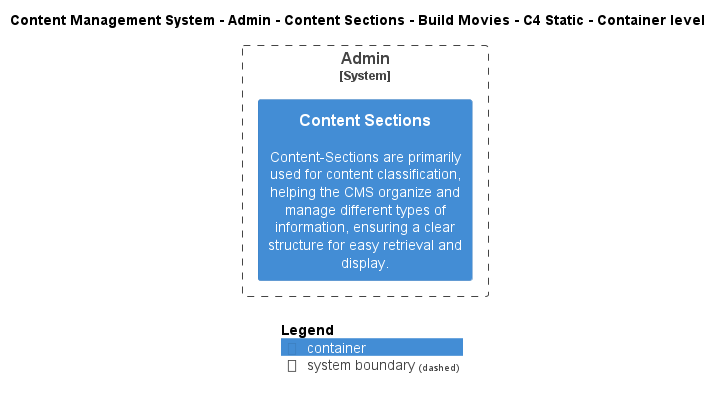

The diagram above was rendered by PlantUML. Its source (embedded in the PNG):
@startuml
!include ..\..\..\..\..\..\..\.c4s\C4_Container.puml

AddElementTag("c4interflow:lifecycle:new", $bgColor=green, $fontColor=#ffffff, $borderColor=green, $shadowing="False")
AddElementTag("c4interflow:lifecycle:changed", $bgColor=orange, $fontColor=#ffffff, $borderColor=orange, $shadowing="False")
AddElementTag("c4interflow:lifecycle:removed", $bgColor=red, $fontColor=#ffffff, $borderColor=red, $shadowing="False")

AddRelTag("c4interflow:lifecycle:new", $textColor=green, $lineColor=green)
AddRelTag("c4interflow:lifecycle:changed", $textColor=orange, $lineColor=orange)
AddRelTag("c4interflow:lifecycle:removed", $textColor=red, $lineColor=red)

SHOW_PERSON_PORTRAIT()
LAYOUT_TOP_DOWN()

skinparam linetype polyline

title Content Management System - Admin - Content Sections - Build Movies - C4 Static - Container level


System_Boundary(ContentManagementSystem.SoftwareSystems.Admin, "Admin") {
    Container(ContentManagementSystem.SoftwareSystems.Admin.Containers.ContentSections, "Content Sections", "", "Content-Sections are primarily used for content classification, helping the CMS organize and manage different types of information, ensuring a clear structure for easy retrieval and display.")
}



SHOW_LEGEND()
@enduml